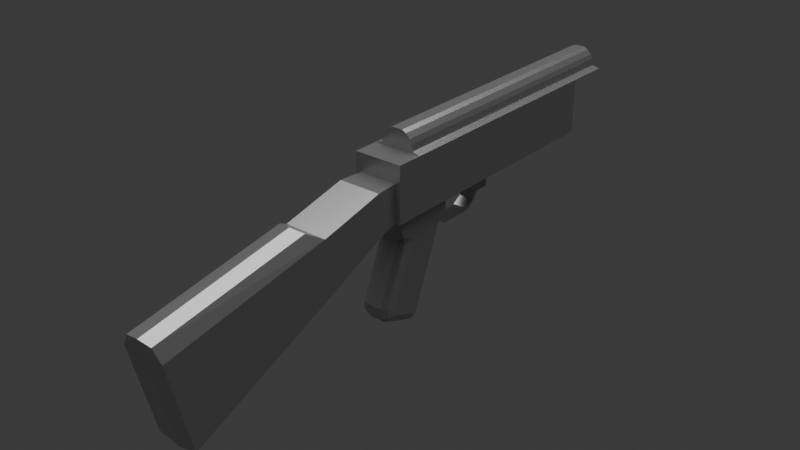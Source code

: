# Source: mox47_6.blend  (saved by Blender 4.2.66; exported with 4.5.12 LTS)
import bpy
from mathutils import Matrix  # noqa: F401  (used for matrix-valued properties, if any)

bpy.ops.wm.read_factory_settings(use_empty=True)
scene = bpy.context.scene
scene.name = 'Scene'

# ---- collections
col_collection = bpy.data.collections.new('Collection'); scene.collection.children.link(col_collection)
col_2 = bpy.data.collections.new('コレクション 2'); scene.collection.children.link(col_2)

# ---- materials (node trees are filled in below, after node groups)
mat_material = bpy.data.materials.new('Material')

# ---- material node trees
mat_material.use_nodes = True; mat_material.node_tree.nodes.clear()
_N = mat_material.node_tree.nodes; _L = mat_material.node_tree.links
n0 = _N.new('ShaderNodeBsdfPrincipled'); n0.name = 'Principled BSDF'; n0.location = (10, 300)
n0.inputs[0].default_value = (0.3845, 0.3845, 0.3845, 1.0)
n0.inputs[1].default_value = 0.8
n0.inputs[2].default_value = 0.2222
n0.inputs[3].default_value = 1.0
n1 = _N.new('ShaderNodeOutputMaterial'); n1.name = 'Material Output'; n1.location = (300, 300)
_L.new(n0.outputs[0], n1.inputs[0])
n1.is_active_output = True

# ---- world
world_world = bpy.data.worlds.new('World'); scene.world = world_world
world_world.use_nodes = True; world_world.node_tree.nodes.clear()
_N = world_world.node_tree.nodes; _L = world_world.node_tree.links
n0 = _N.new('ShaderNodeOutputWorld'); n0.name = 'World Output'; n0.location = (300, 300)
n1 = _N.new('ShaderNodeBackground'); n1.name = 'Background'; n1.location = (10, 300)
n1.inputs[0].default_value = (0.05088, 0.05088, 0.05088, 1.0)
_L.new(n1.outputs[0], n0.inputs[0])
n0.is_active_output = True
world_world.color = (0.05088, 0.05088, 0.05088)
world_world.sun_shadow_jitter_overblur = 0.0

# ---- lights
light_sun = bpy.data.lights.new('Sun', 'SUN')
light_sun.angle = 1.571
light_sun.energy = 4.0

# ---- meshes
me_cube_003 = bpy.data.meshes.new('Cube.003')
me_cube_003.from_pydata([(0.0, -0.12, -0.03), (0.0, 0.066, 0.04), (0.0, 0.066, -0.03), (-0.023, -0.19, 0.022), (0.0, -0.19, 0.022), (0.0, -0.166, 0.04), (-0.013, 0.066, -0.03), (-0.013, -0.19, 0.022), (-0.023, 0.066, 0.022), (-0.013, 0.066, 0.022), (0.0, 0.066, 0.022), (-0.023, -0.166, 0.022), (-0.015, -0.12, -0.03), (-0.023, -0.12, 0.022), (0.0, -0.12, 0.04), (-0.023, -0.19, -0.03), (-0.023, 0.066, -0.03), (-0.023, -0.12, -0.03), (-0.023, -0.19, 0.005), (-0.023, -0.166, 0.005), (-0.023, -0.12, 0.005), (-0.023, 0.066, 0.005), (0.0, 0.066, 0.005), (-0.013, 0.066, 0.005), (0.0, 0.108, 0.04), (-0.013, 0.108, 0.022), (-0.023, 0.108, 0.022), (0.0, 0.108, 0.022), (0.0, -0.046, -0.03), (-0.023, -0.046, 0.022), (0.0, -0.046, 0.04), (-0.015, -0.046, -0.03), (-0.023, -0.046, -0.03), (-0.023, -0.046, 0.005), (0.0, 0.023, -0.03), (-0.023, 0.023, 0.022), (-0.015, 0.023, -0.03), (-0.023, 0.023, -0.03), (0.0, 0.023, 0.04), (-0.023, 0.023, 0.005), (0.0, -0.046, 0.0), (-0.013, -0.046, 0.0), (0.0, 0.023, 0.0), (-0.013, 0.023, 0.0), (-0.018, -0.19, -0.03), (-0.018, -0.19, 0.005), (0.0, -0.19, -0.03), (0.0, -0.19, 0.005), (0.0, -0.43, -0.04), (0.0, -0.41, -0.128), (-0.02, -0.41, -0.124), (-0.02, -0.43, -0.04), (-0.02, -0.266, -0.06), (-0.02, -0.273, -0.01), (0.0, -0.266, -0.064), (0.0, -0.273, -0.01), (0.0, -0.433, -0.026), (0.0, -0.29, 0.0), (-0.013, -0.432, -0.028), (-0.013, -0.287, -0.002), (0.0, -0.212, 0.005), (0.0, -0.205, -0.036), (-0.02, -0.205, -0.032), (-0.02, -0.212, 0.005), (-0.015, 0.066, 0.03), (-0.016, 0.066, 0.024), (-0.015, -0.166, 0.03), (-0.016, -0.166, 0.024), (-0.015, -0.12, 0.03), (-0.016, -0.12, 0.024), (-0.015, 0.108, 0.03), (-0.016, 0.108, 0.024), (-0.015, -0.046, 0.03), (-0.016, -0.046, 0.024), (-0.015, 0.023, 0.03), (-0.016, 0.023, 0.024), (-0.013, 0.066, 0.034), (-0.013, -0.166, 0.034), (-0.013, -0.12, 0.034), (-0.013, 0.108, 0.034), (-0.013, -0.046, 0.034), (-0.013, 0.023, 0.034), (-0.009, 0.066, 0.038), (-0.005, 0.066, 0.04), (-0.005, -0.166, 0.04), (-0.009, -0.166, 0.038), (-0.005, -0.12, 0.04), (-0.009, -0.12, 0.038), (-0.009, 0.108, 0.038), (-0.005, 0.108, 0.04), (-0.005, -0.046, 0.04), (-0.009, -0.046, 0.038), (-0.005, 0.023, 0.04), (-0.009, 0.023, 0.038), (0.0, -0.166, 0.022), (-0.013, -0.166, 0.022), (0.0, -0.166, 0.03), (0.0, 0.108, 0.03), (-0.015, -0.179, -0.03), (-0.023, -0.179, -0.03), (0.0, -0.179, -0.03), (0.0, -0.12, -0.043), (-0.015, -0.179, -0.043), (0.0, -0.179, -0.043), (-0.015, -0.12, -0.043), (0.0, -0.125, -0.056), (-0.007, -0.126, -0.056), (0.0, -0.175, -0.056), (0.0, -0.196, -0.112), (0.0, -0.192, -0.126), (0.0, -0.196, -0.121), (0.0, -0.166, -0.136), (0.0, -0.154, -0.128), (0.0, -0.159, -0.135), (-0.015, -0.165, -0.056), (-0.007, -0.174, -0.056), (-0.015, -0.176, -0.049), (-0.013, -0.172, -0.057), (-0.015, -0.134, -0.056), (-0.015, -0.124, -0.049), (-0.013, -0.128, -0.057), (-0.015, -0.187, -0.119), (-0.007, -0.192, -0.126), (-0.013, -0.19, -0.124), (-0.015, -0.188, -0.114), (-0.007, -0.196, -0.112), (-0.013, -0.194, -0.112), (-0.015, -0.188, -0.118), (-0.007, -0.196, -0.121), (-0.013, -0.194, -0.12), (-0.015, -0.162, -0.124), (-0.007, -0.154, -0.128), (-0.013, -0.156, -0.127), (-0.015, -0.165, -0.127), (-0.007, -0.166, -0.136), (-0.013, -0.166, -0.133), (-0.015, -0.164, -0.127), (-0.007, -0.159, -0.135), (-0.013, -0.16, -0.133), (0.0, -0.175, -0.06), (-0.015, -0.166, -0.06), (-0.013, -0.173, -0.06), (-0.007, -0.175, -0.06), (-0.007, -0.127, -0.06), (-0.013, -0.129, -0.06), (-0.015, -0.136, -0.06), (0.0, -0.127, -0.06), (0.0, -0.123, -0.049), (0.0, -0.177, -0.049), (0.0, -0.069, -0.03), (0.0, -0.069, -0.05), (0.0, -0.05, -0.03), (0.0, -0.05, -0.05), (-0.007, -0.069, -0.05), (-0.007, -0.05, -0.03), (-0.007, -0.05, -0.05), (-0.007, -0.094, -0.064), (-0.007, -0.079, -0.062), (-0.007, -0.078, -0.064), (-0.007, -0.07, -0.056), (-0.007, -0.068, -0.057), (-0.007, -0.064, -0.05), (-0.007, -0.094, -0.062), (-0.007, -0.109, -0.062), (-0.007, -0.11, -0.064), (-0.007, -0.118, -0.056), (-0.007, -0.12, -0.057), (-0.007, -0.1235, -0.049), (0.0, -0.094, -0.064), (0.0, -0.079, -0.062), (0.0, -0.078, -0.064), (0.0, -0.07, -0.056), (0.0, -0.068, -0.057), (0.0, -0.064, -0.05), (0.0, -0.094, -0.062), (0.0, -0.109, -0.062), (0.0, -0.11, -0.064), (0.0, -0.118, -0.056), (0.0, -0.12, -0.057), (0.0, -0.069, -0.048), (0.0, -0.05, -0.048), (-0.007, -0.069, -0.048), (-0.007, -0.05, -0.048), (0.0, -0.055, -0.05), (-0.007, -0.055, -0.05), (-0.007, -0.064, -0.048), (-0.007, -0.055, -0.048), (-0.007, -0.069, -0.03), (-0.007, -0.055, -0.034), (-0.007, -0.064, -0.034)], [(66, 96), (66, 95), (101, 103), (171, 172)], [(99, 17, 12, 98), (66, 77, 78, 68), (37, 16, 6, 36), (149, 0, 12, 187), (10, 9, 25, 27), (64, 76, 79, 70), (9, 23, 21, 8), (95, 11, 3, 7), (11, 67, 69, 13), (81, 76, 64, 74), (80, 78, 87, 91), (11, 13, 20, 19), (35, 8, 21, 39), (21, 23, 6, 16), (22, 23, 9, 10), (32, 17, 20, 33), (2, 6, 23, 22), (73, 75, 35, 29), (78, 80, 72, 68), (9, 8, 26, 25), (37, 32, 33, 39), (13, 29, 33, 20), (31, 36, 43, 41), (17, 32, 31, 12), (6, 2, 34, 36), (16, 37, 39, 21), (29, 35, 39, 33), (80, 81, 74, 72), (32, 37, 36, 31), (43, 42, 40, 41), (28, 31, 41, 40), (36, 34, 42, 43), (53, 52, 50, 51), (50, 49, 48, 51), (52, 54, 49, 50), (55, 53, 59, 57), (60, 63, 53, 55), (62, 61, 54, 52), (63, 62, 52, 53), (57, 59, 58, 56), (51, 48, 56, 58), (58, 59, 53, 51), (4, 7, 45, 47), (7, 3, 18, 45), (18, 15, 44, 45), (45, 44, 62, 63), (44, 46, 61, 62), (47, 45, 63, 60), (100, 46, 44, 98), (69, 73, 29, 13), (78, 77, 85, 87), (75, 65, 8, 35), (81, 80, 91, 93), (75, 73, 72, 74), (73, 69, 68, 72), (64, 70, 71, 65), (65, 75, 74, 64), (66, 68, 69, 67), (8, 65, 71, 26), (38, 1, 83, 92), (84, 5, 14, 86), (14, 30, 90, 86), (30, 38, 92, 90), (79, 76, 82, 88), (83, 1, 24, 89), (83, 89, 88, 82), (84, 86, 87, 85), (86, 90, 91, 87), (90, 92, 93, 91), (92, 83, 82, 93), (76, 81, 93, 82), (67, 11, 95, 94, 96, 5, 84, 85, 77, 66), (18, 3, 11, 19), (26, 71, 70, 25), (27, 25, 70, 97), (79, 88, 89, 24, 97, 70), (15, 99, 98, 44), (94, 95, 7, 4), (98, 12, 104, 102), (100, 98, 102, 103), (12, 0, 101, 104), (124, 133, 121, 127), (143, 146, 112, 131), (116, 119, 118, 114), (102, 104, 119, 116), (148, 116, 115, 107), (110, 128, 122, 109), (99, 15, 18, 19), (99, 19, 20, 17), (113, 137, 131, 112), (111, 109, 122, 134), (111, 134, 137, 113), (108, 125, 128, 110), (124, 127, 129, 126), (126, 129, 128, 125), (127, 121, 123, 129), (129, 123, 122, 128), (133, 136, 138, 135), (135, 138, 137, 134), (136, 130, 132, 138), (138, 132, 131, 137), (121, 133, 135, 123), (123, 135, 134, 122), (140, 124, 126, 141), (141, 126, 125, 142), (143, 131, 132, 144), (144, 132, 130, 145), (139, 142, 125, 108), (117, 115, 116, 114), (124, 130, 136, 133), (140, 145, 130, 124), (114, 118, 145, 140), (107, 115, 142, 139), (120, 144, 145, 118), (106, 143, 144, 120), (117, 141, 142, 115), (114, 140, 141, 117), (146, 143, 106, 105), (105, 107, 139, 146), (118, 119, 106, 120), (101, 147, 167, 104), (103, 102, 116, 148), (179, 181, 153, 150), (183, 184, 155, 152), (180, 182, 154, 151), (187, 12, 31, 154), (28, 151, 154, 31), (162, 157, 158, 156), (157, 159, 160, 158), (159, 153, 161, 160), (162, 156, 164, 163), (163, 164, 166, 165), (161, 173, 172, 160), (162, 163, 175, 174), (158, 170, 168, 156), (157, 169, 171, 159), (162, 174, 169, 157), (163, 165, 177, 175), (164, 156, 168, 176), (160, 172, 170, 158), (166, 164, 176, 178), (159, 171, 150, 153), (165, 167, 147, 177), (152, 155, 182, 180), (149, 187, 181, 179), (187, 189, 185, 181), (173, 161, 184, 183), (181, 185, 161, 153), (185, 186, 184, 161), (186, 182, 155, 184), (187, 154, 188, 189), (154, 182, 186, 188), (186, 185, 189, 188), (105, 106, 166, 178), (165, 166, 106, 167), (104, 167, 106, 119)])
_uv = me_cube_003.uv_layers.new(name='UVMap')
_uv.uv.foreach_set('vector', [0.1132, 0.3951, 0.08324, 0.5238, 0.06647, 0.5214, 0.09744, 0.3877, 0.2419, 0.4557, 0.2494, 0.4595, 0.2325, 0.5438, 0.2235, 0.5427, 0.09914, 0.8302, 0.1215, 0.8928, 0.1132, 0.902, 0.08346, 0.8344, 0.03339, 0.6274, 0.03849, 0.5366, 0.06647, 0.5214, 0.04665, 0.6385, 0.1786, 0.9536, 0.1907, 0.9326, 0.2339, 0.9738, 0.2361, 0.9999, 0.2308, 0.9053, 0.2388, 0.9037, 0.2506, 0.9664, 0.2443, 0.967, 0.1907, 0.9326, 0.1609, 0.921, 0.1667, 0.9039, 0.2019, 0.9143, 0.2362, 0.44, 0.2162, 0.447, 0.2112, 0.4065, 0.2237, 0.4001, 0.2162, 0.447, 0.2321, 0.4464, 0.2122, 0.5413, 0.1984, 0.5397, 0.2293, 0.8212, 0.2388, 0.9037, 0.2308, 0.9053, 0.2207, 0.8218, 0.2236, 0.689, 0.2325, 0.5438, 0.2437, 0.5452, 0.2346, 0.6891, 0.2162, 0.447, 0.1984, 0.5397, 0.1628, 0.5353, 0.1782, 0.4406, 0.1945, 0.8234, 0.2019, 0.9143, 0.1667, 0.9039, 0.1642, 0.8248, 0.1667, 0.9039, 0.1609, 0.921, 0.1132, 0.902, 0.1215, 0.8928, 0.1522, 0.9411, 0.1609, 0.921, 0.1907, 0.9326, 0.1786, 0.9536, 0.07706, 0.6948, 0.08324, 0.5238, 0.1628, 0.5353, 0.1538, 0.6897, 0.1003, 0.917, 0.1132, 0.902, 0.1609, 0.921, 0.1522, 0.9411, 0.2029, 0.6889, 0.2089, 0.8226, 0.1945, 0.8234, 0.1885, 0.6889, 0.2325, 0.5438, 0.2236, 0.689, 0.2149, 0.6889, 0.2235, 0.5427, 0.1907, 0.9326, 0.2019, 0.9143, 0.2309, 0.9628, 0.2339, 0.9738, 0.09914, 0.8302, 0.07706, 0.6948, 0.1538, 0.6897, 0.1642, 0.8248, 0.1984, 0.5397, 0.1885, 0.6889, 0.1538, 0.6897, 0.1628, 0.5353, 0.061, 0.696, 0.08346, 0.8344, 0.03338, 0.8118, 0.02743, 0.7364, 0.08324, 0.5238, 0.07706, 0.6948, 0.061, 0.696, 0.06647, 0.5214, 0.1132, 0.902, 0.1003, 0.917, 0.05971, 0.8564, 0.08346, 0.8344, 0.1215, 0.8928, 0.09914, 0.8302, 0.1642, 0.8248, 0.1667, 0.9039, 0.1885, 0.6889, 0.1945, 0.8234, 0.1642, 0.8248, 0.1538, 0.6897, 0.2236, 0.689, 0.2293, 0.8212, 0.2207, 0.8218, 0.2149, 0.6889, 0.07706, 0.6948, 0.09914, 0.8302, 0.08346, 0.8344, 0.061, 0.696, 0.03338, 0.8118, 0.0142, 0.8222, 0.0113, 0.7332, 0.02743, 0.7364, 0.0283, 0.694, 0.061, 0.696, 0.02743, 0.7364, 0.0113, 0.7332, 0.08346, 0.8344, 0.05971, 0.8564, 0.0142, 0.8222, 0.03338, 0.8118, 0.1863, 0.2316, 0.1089, 0.2284, 0.07898, 0.04278, 0.1586, 0.03023, 0.07898, 0.04278, 0.05428, 0.02724, 0.1662, 8.704e-05, 0.1586, 0.03023, 0.1089, 0.2284, 0.07648, 0.23, 0.05428, 0.02724, 0.07898, 0.04278, 0.2187, 0.2332, 0.1863, 0.2316, 0.201, 0.2085, 0.22, 0.2033, 0.2212, 0.3307, 0.1893, 0.3338, 0.1863, 0.2316, 0.2187, 0.2332, 0.1222, 0.338, 0.09058, 0.3334, 0.07648, 0.23, 0.1089, 0.2284, 0.1893, 0.3338, 0.1222, 0.338, 0.1089, 0.2284, 0.1863, 0.2316, 0.22, 0.2033, 0.201, 0.2085, 0.1754, 0.02706, 0.1906, 0.01446, 0.1586, 0.03023, 0.1662, 8.704e-05, 0.1906, 0.01446, 0.1754, 0.02706, 0.1754, 0.02706, 0.201, 0.2085, 0.1863, 0.2316, 0.1586, 0.03023, 0.2435, 0.3905, 0.2237, 0.4001, 0.1935, 0.3793, 0.2288, 0.3643, 0.2237, 0.4001, 0.2112, 0.4065, 0.1881, 0.3915, 0.1935, 0.3793, 0.1881, 0.3915, 0.1238, 0.3773, 0.118, 0.3677, 0.1935, 0.3793, 0.1935, 0.3793, 0.118, 0.3677, 0.1222, 0.338, 0.1893, 0.3338, 0.118, 0.3677, 0.08594, 0.3531, 0.09058, 0.3334, 0.1222, 0.338, 0.2288, 0.3643, 0.1935, 0.3793, 0.1893, 0.3338, 0.2212, 0.3307, 0.0766, 0.3653, 0.08594, 0.3531, 0.118, 0.3677, 0.09744, 0.3877, 0.2122, 0.5413, 0.2029, 0.6889, 0.1885, 0.6889, 0.1984, 0.5397, 0.2325, 0.5438, 0.2494, 0.4595, 0.2587, 0.4621, 0.2437, 0.5452, 0.2089, 0.8226, 0.2198, 0.9078, 0.2019, 0.9143, 0.1945, 0.8234, 0.2293, 0.8212, 0.2236, 0.689, 0.2346, 0.6891, 0.2401, 0.8204, 0.2089, 0.8226, 0.2029, 0.6889, 0.2149, 0.6889, 0.2207, 0.8218, 0.2029, 0.6889, 0.2122, 0.5413, 0.2235, 0.5427, 0.2149, 0.6889, 0.2308, 0.9053, 0.2443, 0.967, 0.2361, 0.968, 0.2198, 0.9078, 0.2198, 0.9078, 0.2089, 0.8226, 0.2207, 0.8218, 0.2308, 0.9053, 0.2419, 0.4557, 0.2235, 0.5427, 0.2122, 0.5413, 0.2321, 0.4464, 0.2019, 0.9143, 0.2198, 0.9078, 0.2361, 0.968, 0.2309, 0.9628, 0.258, 0.8191, 0.2664, 0.8998, 0.2572, 0.9009, 0.2486, 0.8198, 0.2662, 0.4629, 0.2757, 0.4615, 0.262, 0.5473, 0.2525, 0.5463, 0.262, 0.5473, 0.2528, 0.6893, 0.2432, 0.6892, 0.2525, 0.5463, 0.2528, 0.6893, 0.258, 0.8191, 0.2486, 0.8198, 0.2432, 0.6892, 0.2506, 0.9664, 0.2388, 0.9037, 0.249, 0.9021, 0.2589, 0.9669, 0.2572, 0.9009, 0.2664, 0.8998, 0.2757, 0.9724, 0.2664, 0.9682, 0.2572, 0.9009, 0.2664, 0.9682, 0.2589, 0.9669, 0.249, 0.9021, 0.2662, 0.4629, 0.2525, 0.5463, 0.2437, 0.5452, 0.2587, 0.4621, 0.2525, 0.5463, 0.2432, 0.6892, 0.2346, 0.6891, 0.2437, 0.5452, 0.2432, 0.6892, 0.2486, 0.8198, 0.2401, 0.8204, 0.2346, 0.6891, 0.2486, 0.8198, 0.2572, 0.9009, 0.249, 0.9021, 0.2401, 0.8204, 0.2388, 0.9037, 0.2293, 0.8212, 0.2401, 0.8204, 0.249, 0.9021, 0.2321, 0.4464, 0.2162, 0.447, 0.2362, 0.44, 0.2594, 0.4283, 0.2673, 0.4418, 0.2757, 0.4615, 0.2662, 0.4629, 0.2587, 0.4621, 0.2494, 0.4595, 0.2419, 0.4557, 0.1881, 0.3915, 0.2112, 0.4065, 0.2162, 0.447, 0.1782, 0.4406, 0.2309, 0.9628, 0.2361, 0.968, 0.2443, 0.967, 0.2339, 0.9738, 0.2361, 0.9999, 0.2339, 0.9738, 0.2443, 0.967, 0.258, 0.9935, 0.2506, 0.9664, 0.2589, 0.9669, 0.2664, 0.9682, 0.2757, 0.9724, 0.258, 0.9935, 0.2443, 0.967, 0.1238, 0.3773, 0.1132, 0.3951, 0.09744, 0.3877, 0.118, 0.3677, 0.2594, 0.4283, 0.2362, 0.44, 0.2237, 0.4001, 0.2435, 0.3905, 0.09744, 0.3877, 0.06647, 0.5214, 0.0442, 0.5026, 0.07184, 0.3933, 0.0766, 0.3653, 0.09744, 0.3877, 0.07184, 0.3933, 0.06233, 0.3745, 0.06647, 0.5214, 0.03849, 0.5366, 0.02411, 0.5192, 0.0442, 0.5026, 0.2759, 0.3578, 0.2822, 0.3148, 0.2828, 0.3523, 0.2821, 0.3545, 0.2877, 0.2802, 0.2759, 0.2802, 0.2759, 0.1567, 0.2877, 0.1567, 0.2869, 0.1221, 0.2871, 0.03777, 0.2978, 0.05992, 0.2964, 0.1012, 0.2759, 0.133, 0.2759, 0.02738, 0.2871, 0.03777, 0.2869, 0.1221, 0.3179, 0.1414, 0.2869, 0.1221, 0.308, 0.1188, 0.3242, 0.1211, 0.3102, 0.3711, 0.2989, 0.3655, 0.3023, 0.3557, 0.3149, 0.359, 0.1132, 0.3951, 0.1238, 0.3773, 0.1881, 0.3915, 0.1782, 0.4406, 0.1132, 0.3951, 0.1782, 0.4406, 0.1628, 0.5353, 0.08324, 0.5238, 0.3111, 0.296, 0.2993, 0.301, 0.2897, 0.2883, 0.3021, 0.2804, 0.3149, 0.3095, 0.3149, 0.359, 0.3023, 0.3557, 0.303, 0.3118, 0.3149, 0.3095, 0.303, 0.3118, 0.2993, 0.301, 0.3111, 0.296, 0.3009, 0.3863, 0.2891, 0.379, 0.2989, 0.3655, 0.3102, 0.3711, 0.2759, 0.3578, 0.2821, 0.3545, 0.29, 0.361, 0.2795, 0.3702, 0.2795, 0.3702, 0.29, 0.361, 0.2989, 0.3655, 0.2891, 0.379, 0.2821, 0.3545, 0.2828, 0.3523, 0.2923, 0.353, 0.29, 0.361, 0.29, 0.361, 0.2923, 0.353, 0.3023, 0.3557, 0.2989, 0.3655, 0.2822, 0.3148, 0.2818, 0.3132, 0.2907, 0.3056, 0.2925, 0.3142, 0.2925, 0.3142, 0.2907, 0.3056, 0.2993, 0.301, 0.303, 0.3118, 0.2818, 0.3132, 0.2759, 0.3108, 0.2808, 0.298, 0.2907, 0.3056, 0.2907, 0.3056, 0.2808, 0.298, 0.2897, 0.2883, 0.2993, 0.301, 0.2828, 0.3523, 0.2822, 0.3148, 0.2925, 0.3142, 0.2923, 0.353, 0.2923, 0.353, 0.2925, 0.3142, 0.303, 0.3118, 0.3023, 0.3557, 0.3568, 0.2557, 0.3573, 0.1572, 0.3685, 0.1566, 0.3682, 0.2513, 0.3682, 0.2513, 0.3685, 0.1566, 0.3791, 0.1554, 0.3788, 0.25, 0.2877, 0.2802, 0.2877, 0.1567, 0.2985, 0.157, 0.2983, 0.2789, 0.2983, 0.2789, 0.2985, 0.157, 0.3103, 0.1579, 0.3098, 0.2745, 0.3907, 0.2501, 0.3788, 0.25, 0.3791, 0.1554, 0.3909, 0.1554, 0.3004, 0.1114, 0.308, 0.1188, 0.2869, 0.1221, 0.2964, 0.1012, 0.2759, 0.3578, 0.2759, 0.3108, 0.2818, 0.3132, 0.2822, 0.3148, 0.3568, 0.2557, 0.3098, 0.2745, 0.3103, 0.1579, 0.3573, 0.1572, 0.2964, 0.1012, 0.2978, 0.05992, 0.3029, 0.06427, 0.3016, 0.1016, 0.3242, 0.1211, 0.308, 0.1188, 0.3106, 0.1122, 0.3184, 0.1118, 0.3035, 0.04994, 0.3068, 0.05465, 0.3029, 0.06427, 0.2978, 0.05992, 0.3158, 0.03939, 0.3164, 0.04996, 0.3068, 0.05465, 0.3035, 0.04994, 0.3004, 0.1114, 0.3042, 0.1097, 0.3106, 0.1122, 0.308, 0.1188, 0.2964, 0.1012, 0.3016, 0.1016, 0.3042, 0.1097, 0.3004, 0.1114, 0.3277, 0.05202, 0.3164, 0.04996, 0.3158, 0.03939, 0.3343, 0.04507, 0.3343, 0.04507, 0.3242, 0.1211, 0.3184, 0.1118, 0.3277, 0.05202, 0.2978, 0.05992, 0.2871, 0.03777, 0.3158, 0.03939, 0.3035, 0.04994, 0.3001, 8.705e-05, 0.3123, 0.01091, 0.3014, 0.02406, 0.2759, 0.02738, 0.3085, 0.1552, 0.2759, 0.133, 0.2869, 0.1221, 0.3179, 0.1414, 0.01057, 0.6344, 0.01232, 0.6435, 0.009609, 0.6439, 0.007996, 0.6349, 0.001412, 0.6647, 0.01032, 0.6629, 0.01044, 0.6678, 0.003362, 0.6716, 0.005196, 0.6745, 0.01219, 0.6688, 0.04223, 0.6844, 0.02751, 0.6897, 0.04665, 0.6385, 0.06647, 0.5214, 0.061, 0.696, 0.04223, 0.6844, 0.0283, 0.694, 0.02751, 0.6897, 0.04223, 0.6844, 0.061, 0.696, 0.3556, 0.06343, 0.3555, 0.03862, 0.3588, 0.0377, 0.3586, 0.06341, 0.3555, 0.03862, 0.3515, 0.01888, 0.3552, 0.01704, 0.3588, 0.0377, 0.3515, 0.01888, 0.3451, 0.009207, 0.3521, 0.002684, 0.3552, 0.01704, 0.3556, 0.06343, 0.3586, 0.06341, 0.3591, 0.08915, 0.3557, 0.08823, 0.3557, 0.08823, 0.3591, 0.08915, 0.3552, 0.1097, 0.352, 0.107, 0.3521, 0.002684, 0.3653, 8.703e-05, 0.368, 0.01518, 0.3552, 0.01704, 0.3556, 0.06343, 0.3557, 0.08823, 0.3444, 0.08648, 0.3453, 0.06346, 0.3588, 0.0377, 0.3705, 0.03706, 0.3701, 0.06342, 0.3586, 0.06341, 0.3555, 0.03862, 0.3443, 0.04051, 0.3396, 0.02433, 0.3515, 0.01888, 0.3556, 0.06343, 0.3453, 0.06346, 0.3443, 0.04051, 0.3555, 0.03862, 0.3557, 0.08823, 0.352, 0.107, 0.3402, 0.103, 0.3444, 0.08648, 0.3591, 0.08915, 0.3586, 0.06341, 0.3701, 0.06342, 0.3704, 0.08961, 0.3552, 0.01704, 0.368, 0.01518, 0.3705, 0.03706, 0.3588, 0.0377, 0.3552, 0.1097, 0.3591, 0.08915, 0.3704, 0.08961, 0.3681, 0.1103, 0.3515, 0.01888, 0.3396, 0.02433, 0.3345, 0.0151, 0.3451, 0.009207, 0.352, 0.107, 0.3444, 0.1212, 0.3345, 0.1158, 0.3402, 0.103, 0.003362, 0.6716, 0.01044, 0.6678, 0.01219, 0.6688, 0.005196, 0.6745, 0.03339, 0.6274, 0.04665, 0.6385, 0.01232, 0.6435, 0.01057, 0.6344, 0.04665, 0.6385, 0.03768, 0.6501, 0.01293, 0.6507, 0.01232, 0.6435, 8.703e-05, 0.6518, 0.01011, 0.6508, 0.01032, 0.6629, 0.001412, 0.6647, 0.01232, 0.6435, 0.01293, 0.6507, 0.01011, 0.6508, 0.009609, 0.6439, 0.01293, 0.6507, 0.01309, 0.663, 0.01032, 0.6629, 0.01011, 0.6508, 0.01309, 0.663, 0.01219, 0.6688, 0.01044, 0.6678, 0.01032, 0.6629, 0.04665, 0.6385, 0.04223, 0.6844, 0.03509, 0.6694, 0.03768, 0.6501, 0.04223, 0.6844, 0.01219, 0.6688, 0.01309, 0.663, 0.03509, 0.6694, 0.01309, 0.663, 0.01293, 0.6507, 0.03768, 0.6501, 0.03509, 0.6694, 0.3682, 0.1187, 0.3566, 0.1208, 0.3552, 0.1097, 0.3681, 0.1103, 0.352, 0.107, 0.3552, 0.1097, 0.3566, 0.1208, 0.3444, 0.1212, 0.2759, 0.02738, 0.3014, 0.02406, 0.3158, 0.03939, 0.2871, 0.03777])
me_cube_003.materials.append(mat_material)
me_cube_003.update()

# ---- objects
ob_cube_001 = bpy.data.objects.new('Cube.001', me_cube_003)
ob_empty = bpy.data.objects.new('Empty', None)
ob_sun = bpy.data.objects.new('Sun', light_sun)

# ---- transforms, parenting, visibility, modifiers, constraints
ob_cube_001.location = (0.0, 0.0, 0.2)
_m = ob_cube_001.modifiers.new('Mirror', 'MIRROR')
_m.use_clip = True
ob_empty.location = (0.0, 0.0, 0.14)
ob_empty.rotation_euler = (1.571, -0.0, -1.571)
ob_empty.scale = (0.1892, 0.1892, 0.1892)
ob_empty.empty_display_type = 'IMAGE'
ob_empty.empty_display_size = 5.0
ob_empty.use_empty_image_alpha = True
ob_empty.color = (1.0, 1.0, 1.0, 0.254)
ob_sun.location = (0.0, 0.0, 0.8)

# ---- collection membership
col_collection.objects.link(ob_cube_001)
col_2.objects.link(ob_empty)
col_2.objects.link(ob_sun)

# ---- scene / render settings (as saved in the file)
scene.frame_start = 1; scene.frame_end = 16; scene.frame_set(1)
scene.render.engine = 'BLENDER_EEVEE_NEXT'
bpy.context.view_layer.update()

# ---- added for rendering (the .blend has no active camera): camera
cam_auto = bpy.data.cameras.new('AutoCamera')
cam_auto.lens = 50.0
cam_auto.sensor_width = 36.0
cam_auto.clip_end = 1000.0
ob_auto_camera = bpy.data.objects.new('AutoCamera', cam_auto)
scene.collection.objects.link(ob_auto_camera)
ob_auto_camera.location = (0.528086, -0.796203, 0.574469)
ob_auto_camera.rotation_euler = (1.09748, -7.21219e-08, 0.694738)
scene.camera = ob_auto_camera
bpy.context.view_layer.update()
